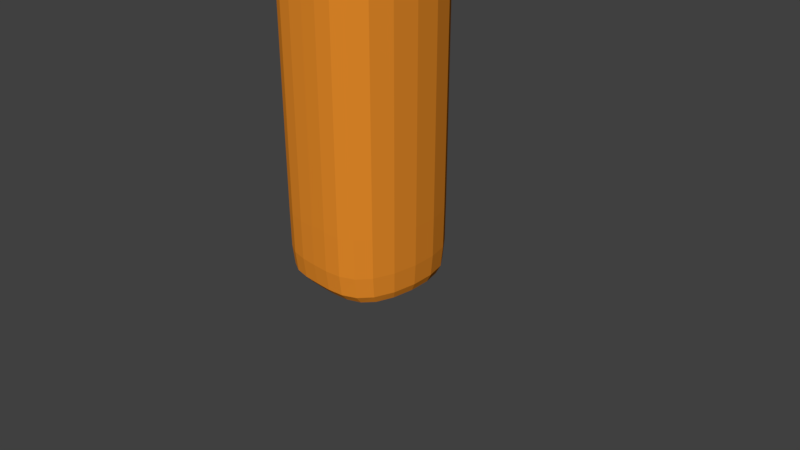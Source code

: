 # Source: hammer.blend  (saved by Blender 2.79.0; exported with 4.5.12 LTS)
import bpy
from mathutils import Matrix  # noqa: F401  (used for matrix-valued properties, if any)

bpy.ops.wm.read_factory_settings(use_empty=True)
scene = bpy.context.scene
scene.name = 'Scene'

# ---- collections
col_collection_1 = bpy.data.collections.new('Collection 1'); scene.collection.children.link(col_collection_1)

# ---- materials (node trees are filled in below, after node groups)
mat_material = bpy.data.materials.new('Material')
mat_material.alpha_threshold = 0.0
mat_material.use_transparent_shadow = False
mat_material.diffuse_color = (0.7943, 0.2605, 0.02307, 1.0)
mat_material.roughness = 0.5
mat_material.line_color = (0.0, 0.0, 0.0, 1.0)
mat_material_001 = bpy.data.materials.new('Material.001')
mat_material_001.alpha_threshold = 0.0
mat_material_001.use_transparent_shadow = False
mat_material_001.diffuse_color = (0.02773, 0.03411, 0.02581, 1.0)
mat_material_001.roughness = 0.5

# ---- material node trees

# ---- world
world_world = bpy.data.worlds.new('World'); scene.world = world_world
world_world.color = (0.05088, 0.05088, 0.05088)
world_world.use_sun_shadow = False
world_world.sun_shadow_jitter_overblur = 0.0
world_world.cycles.sampling_method = 'MANUAL'

# ---- cameras
cam_camera = bpy.data.cameras.new('Camera')
cam_camera.clip_end = 100.0
cam_camera.lens = 35.0
cam_camera.sensor_width = 32.0
cam_camera.sensor_height = 18.0
cam_camera.ortho_scale = 7.314
cam_camera.dof.focus_distance = 0.0
cam_camera.dof.aperture_fstop = 128.0

# ---- meshes
me_cube = bpy.data.meshes.new('Cube')
me_cube.from_pydata([(0.6237, 0.6237, -1.071), (0.6237, -0.6237, -1.071), (-0.6237, -0.6237, -1.071), (-0.6237, 0.6237, -1.071), (0.6359, 0.6359, 1.071), (0.6359, -0.6359, 1.071), (-0.6359, -0.6359, 1.071), (-0.6359, 0.6359, 1.071), (0.4582, -1.87, -0.4582), (-0.4582, -1.87, -0.4582), (0.4582, -1.87, 0.4582), (-0.4582, -1.87, 0.4582), (1.0, -1.534, -1.0), (-1.0, -1.534, -1.0), (1.0, -1.534, 1.0), (-1.0, -1.534, 1.0), (0.4582, -2.892, -0.4582), (-0.4582, -2.892, -0.4582), (0.4582, -2.892, 0.4582), (-0.4582, -2.892, 0.4582), (0.9618, -3.251, -0.9618), (-0.9618, -3.251, -0.9618), (0.9618, -3.251, 0.9618), (-0.9618, -3.251, 0.9618), (0.9012, -4.47, -0.9012), (-0.9012, -4.47, -0.9012), (0.9012, -4.47, 0.9012), (-0.9012, -4.47, 0.9012), (1.076, -4.373, -1.076), (-1.076, -4.373, -1.076), (1.076, -4.373, 1.076), (-1.076, -4.373, 1.076), (0.9947, -4.373, -0.9947), (-0.9947, -4.373, -0.9947), (0.9947, -4.373, 0.9947), (-0.9947, -4.373, 0.9947), (0.9705, 1.504, -0.1068), (-0.9705, 1.504, -0.1068), (0.9706, 1.504, 0.9705), (-0.9705, 1.504, 0.9705), (1.726e-07, 0.6762, -1.071), (4.391e-08, -0.6762, -1.071), (1.597e-07, 0.7173, 1.071), (-3.195e-07, -0.7173, 1.071), (-1.788e-07, -1.534, -1.0), (-6.557e-07, -1.534, 1.0), (-3.278e-07, -1.87, -0.4582), (-5.364e-07, -1.87, 0.4582), (-5.96e-07, -2.892, -0.4582), (-8.047e-07, -2.892, 0.4582), (-6.557e-07, -3.251, -0.9618), (-1.073e-06, -3.251, 0.9618), (-9.537e-07, -4.373, -1.076), (-1.431e-06, -4.373, 1.076), (-9.537e-07, -4.373, -0.9947), (-1.431e-06, -4.373, 0.9947), (-1.013e-06, -4.47, -0.9012), (-1.431e-06, -4.47, 0.9012), (2.98e-07, 1.504, -0.1068), (4.172e-07, 1.504, 0.9705), (-0.07668, 5.757, -1.094), (-0.07668, 5.678, -1.161), (-0.7566, 5.678, -1.161), (-0.7566, 5.757, -1.094), (0.8252, 5.757, -1.094), (0.8252, 5.678, -1.161), (0.1453, 5.678, -1.161), (0.1453, 5.757, -1.094), (-0.01917, 2.664, 0.04948), (-0.03834, 3.815, -0.05177), (-0.05751, 4.835, -0.4193), (-0.05751, 5.1, -0.1948), (-0.03834, 4.121, 0.4533), (-0.01917, 2.904, 0.848), (-0.9171, 2.664, 0.04948), (-0.8636, 3.815, -0.05177), (-0.8101, 4.835, -0.4193), (-0.9171, 2.904, 0.848), (-0.8636, 4.121, 0.4533), (-0.8101, 5.1, -0.1948), (0.9342, 2.664, 0.04948), (0.8979, 3.815, -0.05177), (0.8616, 4.835, -0.4193), (0.8616, 5.1, -0.1948), (0.8979, 4.121, 0.4533), (0.9342, 2.904, 0.848), (0.03633, 2.664, 0.04948), (0.07266, 3.815, -0.05177), (0.109, 4.835, -0.4193), (0.03633, 2.904, 0.848), (0.07266, 4.121, 0.4533), (0.109, 5.1, -0.1948), (1.071, 1.071, 1.071), (1.071, -1.071, 1.071), (2.384e-07, 1.071, 1.071), (-1.071, 1.071, 1.071), (-4.768e-07, -1.071, 1.071), (-1.071, -1.071, 1.071), (0.7173, 0.7173, 1.071), (0.7173, -0.7173, 1.071), (1.462e-07, 0.6359, 1.071), (-0.7173, 0.7173, 1.071), (-2.823e-07, -0.6359, 1.071), (-0.7173, -0.7173, 1.071), (1.462e-07, 0.6359, 1.845), (-2.823e-07, -0.6359, 1.845), (0.3733, 0.3733, 1.845), (0.3733, -0.3733, 1.845), (-0.3733, 0.3733, 1.845), (-0.3733, -0.3733, 1.845), (0.6359, 0.6359, 1.845), (0.6359, -0.6359, 1.845), (1.093e-07, 0.3733, 1.845), (-0.6359, 0.6359, 1.845), (-1.592e-07, -0.3733, 1.845), (-0.6359, -0.6359, 1.845), (1.071, 1.071, -1.071), (1.071, -1.071, -1.071), (2.384e-07, 1.071, -1.071), (-1.071, 1.071, -1.071), (0.0, -1.071, -1.071), (-1.071, -1.071, -1.071), (0.6762, 0.6762, -1.071), (0.6762, -0.6762, -1.071), (1.633e-07, 0.6237, -1.071), (-0.6762, 0.6762, -1.071), (5.316e-08, -0.6237, -1.071), (-0.6762, -0.6762, -1.071), (4.523e-08, -0.7118, -2.516), (1.709e-07, 0.7118, -2.516), (0.7118, 0.7118, -2.516), (0.7118, -0.7118, -2.516), (-0.7118, 0.7118, -2.516), (-0.7118, -0.7118, -2.516), (2.731e-08, -0.8953, -4.944), (1.854e-07, 0.8953, -4.944), (0.8953, 0.8953, -4.944), (0.8953, -0.8953, -4.944), (-0.8953, 0.8953, -4.944), (-0.8953, -0.8953, -4.944), (0.8953, 0.8953, -4.944), (0.8953, -0.8953, -4.944), (1.854e-07, 0.8953, -4.944), (-0.8953, 0.8953, -4.944), (2.731e-08, -0.8953, -4.944), (-0.8953, -0.8953, -4.944), (2.731e-08, -0.8953, -9.195), (1.854e-07, 0.8953, -9.195), (0.8953, 0.8953, -9.195), (0.8953, -0.8953, -9.195), (-0.8953, 0.8953, -9.195), (-0.8953, -0.8953, -9.195), (2.731e-08, -0.8953, -9.195), (1.854e-07, 0.8953, -9.195), (0.8953, 0.8953, -9.195), (0.8953, -0.8953, -9.195), (-0.8953, 0.8953, -9.195), (-0.8953, -0.8953, -9.195), (2.731e-08, -0.8953, -14.65), (1.854e-07, 0.8953, -14.65), (0.8853, 0.8853, -14.65), (0.8853, -0.8853, -14.65), (-0.8853, 0.8853, -14.65), (-0.8853, -0.8853, -14.65), (0.8953, 0.8953, -14.65), (0.8953, -0.8953, -14.65), (1.831e-07, 0.8853, -14.65), (-0.8953, 0.8953, -14.65), (2.964e-08, -0.8853, -14.65), (-0.8953, -0.8953, -14.65)], [], [(3, 124, 129, 132), (7, 6, 115, 113), (116, 92, 93, 117), (96, 97, 15, 45), (121, 97, 95, 119), (118, 119, 37, 58), (47, 11, 19, 49), (97, 121, 13, 15), (117, 93, 14, 12), (120, 117, 12, 44), (46, 9, 13, 44), (10, 8, 12, 14), (9, 11, 15, 13), (47, 10, 14, 45), (19, 17, 21, 23), (8, 10, 18, 16), (11, 9, 17, 19), (46, 8, 16, 48), (51, 23, 31, 53), (48, 16, 20, 50), (49, 19, 23, 51), (16, 18, 22, 20), (56, 57, 27, 25), (20, 22, 30, 28), (23, 21, 29, 31), (50, 20, 28, 52), (54, 33, 29, 52), (34, 32, 28, 30), (33, 35, 31, 29), (55, 34, 30, 53), (56, 25, 33, 54), (26, 24, 32, 34), (25, 27, 35, 33), (57, 26, 34, 55), (92, 116, 36, 38), (94, 92, 38, 59), (119, 95, 39, 37), (95, 94, 59, 39), (27, 57, 55, 35), (24, 56, 54, 32), (35, 55, 53, 31), (32, 54, 52, 28), (21, 50, 52, 29), (24, 26, 57, 56), (18, 49, 51, 22), (17, 48, 50, 21), (22, 51, 53, 30), (9, 46, 48, 17), (11, 47, 45, 15), (8, 46, 44, 12), (121, 120, 44, 13), (10, 47, 49, 18), (116, 118, 58, 36), (93, 96, 45, 14), (102, 5, 111, 105), (2, 3, 132, 133), (60, 61, 62, 63), (70, 61, 60, 71), (76, 62, 61, 70), (79, 63, 62, 76), (71, 60, 63, 79), (64, 65, 66, 67), (82, 65, 64, 83), (88, 66, 65, 82), (91, 67, 66, 88), (83, 64, 67, 91), (59, 73, 77, 39), (73, 72, 78, 77), (72, 71, 79, 78), (39, 77, 74, 37), (77, 78, 75, 74), (78, 79, 76, 75), (37, 74, 68, 58), (74, 75, 69, 68), (75, 76, 70, 69), (58, 68, 73, 59), (68, 69, 72, 73), (69, 70, 71, 72), (38, 85, 89, 59), (85, 84, 90, 89), (84, 83, 91, 90), (59, 89, 86, 58), (89, 90, 87, 86), (90, 91, 88, 87), (58, 86, 80, 36), (86, 87, 81, 80), (87, 88, 82, 81), (36, 80, 85, 38), (80, 81, 84, 85), (81, 82, 83, 84), (98, 99, 93, 92), (101, 42, 94, 95), (43, 103, 97, 96), (103, 101, 95, 97), (42, 98, 92, 94), (99, 43, 96, 93), (4, 5, 99, 98), (7, 100, 42, 101), (102, 6, 103, 43), (6, 7, 101, 103), (100, 4, 98, 42), (5, 102, 43, 99), (112, 108, 109, 114), (106, 112, 114, 107), (100, 7, 113, 104), (4, 100, 104, 110), (6, 102, 105, 115), (5, 4, 110, 111), (106, 107, 111, 110), (108, 112, 104, 113), (114, 109, 115, 105), (109, 108, 113, 115), (112, 106, 110, 104), (107, 114, 105, 111), (123, 122, 116, 117), (40, 125, 119, 118), (127, 41, 120, 121), (125, 127, 121, 119), (122, 40, 118, 116), (41, 123, 117, 120), (1, 0, 122, 123), (124, 3, 125, 40), (2, 126, 41, 127), (3, 2, 127, 125), (0, 124, 40, 122), (126, 1, 123, 41), (129, 130, 140, 142), (132, 129, 142, 143), (124, 0, 130, 129), (126, 2, 133, 128), (0, 1, 131, 130), (1, 126, 128, 131), (137, 144, 146, 149), (136, 137, 149, 148), (128, 133, 145, 134), (130, 131, 141, 140), (131, 128, 134, 141), (133, 132, 143, 145), (137, 136, 140, 141), (135, 138, 143, 142), (139, 144, 134, 145), (138, 139, 145, 143), (136, 135, 142, 140), (144, 137, 141, 134), (151, 150, 156, 157), (149, 146, 152, 155), (139, 138, 150, 151), (138, 135, 147, 150), (135, 136, 148, 147), (144, 139, 151, 146), (152, 157, 169, 158), (153, 154, 164, 159), (150, 147, 153, 156), (147, 148, 154, 153), (146, 151, 157, 152), (148, 149, 155, 154), (166, 168, 163, 162), (160, 161, 168, 166), (154, 155, 165, 164), (155, 152, 158, 165), (157, 156, 167, 169), (156, 153, 159, 167), (161, 160, 164, 165), (166, 162, 167, 159), (163, 168, 158, 169), (162, 163, 169, 167), (160, 166, 159, 164), (168, 161, 165, 158)])
me_cube.polygons.foreach_set('material_index', [0, 0, 1, 1, 1, 1, 1, 1, 1, 1, 1, 1, 1, 1, 1, 1, 1, 1, 1, 1, 1, 1, 1, 1, 1, 1, 1, 1, 1, 1, 1, 1, 1, 1, 1, 1, 1, 1, 1, 1, 1, 1, 1, 1, 1, 1, 1, 1, 1, 1, 1, 1, 1, 1, 0, 0, 1, 1, 1, 1, 1, 1, 1, 1, 1, 1, 1, 1, 1, 1, 1, 1, 1, 1, 1, 1, 1, 1, 1, 1, 1, 1, 1, 1, 1, 1, 1, 1, 1, 1, 1, 1, 1, 1, 1, 1, 1, 1, 1, 1, 1, 1, 0, 0, 0, 0, 0, 0, 0, 0, 0, 0, 0, 0, 1, 1, 1, 1, 1, 1, 1, 1, 1, 1, 1, 1, 0, 0, 0, 0, 0, 0, 0, 0, 0, 0, 0, 0, 0, 0, 0, 0, 0, 0, 0, 0, 0, 0, 0, 0, 0, 0, 0, 0, 0, 0, 0, 0, 0, 0, 0, 0, 0, 0, 0, 0, 0, 0])
me_cube.materials.append(mat_material)
me_cube.materials.append(mat_material_001)
me_cube.use_remesh_preserve_volume = False
me_cube.use_remesh_preserve_attributes = False
me_cube.use_mirror_vertex_groups = False
me_cube.update()

# ---- objects
ob_cube = bpy.data.objects.new('Cube', me_cube)
ob_camera = bpy.data.objects.new('Camera', cam_camera)

# ---- transforms, parenting, visibility, modifiers, constraints
ob_cube.location = (0.0, 0.0, 14.44)
ob_cube.lock_rotations_4d = False
ob_cube.empty_display_type = 'ARROWS'
ob_cube.lineart.crease_threshold = 0.0
_m = ob_cube.modifiers.new('Subsurf', 'SUBSURF')
_m.uv_smooth = 'PRESERVE_CORNERS'
_m.quality = 2
_m.levels = 2
_m.show_only_control_edges = False
ob_camera.location = (7.481, -6.508, 5.344)
ob_camera.rotation_euler = (1.109, 0.0, 0.8149)
ob_camera.lock_rotations_4d = False
ob_camera.empty_display_type = 'ARROWS'
ob_camera.color = (0.0, 0.0, 0.0, 0.0)
ob_camera.display_type = 'WIRE'
ob_camera.lineart.crease_threshold = 0.0

# ---- collection membership
col_collection_1.objects.link(ob_cube)
col_collection_1.objects.link(ob_camera)

# ---- scene / render settings (as saved in the file)
scene.camera = ob_camera
scene.frame_start = 1; scene.frame_end = 250; scene.frame_set(27)
scene.render.engine = 'BLENDER_EEVEE_NEXT'
scene.render.resolution_percentage = 50
scene.render.dither_intensity = 0.0
scene.cycles.use_denoising = False
scene.cycles.samples = 128
scene.cycles.sampling_pattern = 'TABULATED_SOBOL'
scene.cycles.use_adaptive_sampling = False
scene.cycles.use_light_tree = False
scene.cycles.blur_glossy = 0.0
scene.cycles.sample_clamp_indirect = 0.0
scene.view_settings.view_transform = 'Standard'
bpy.context.view_layer.update()

# ---- added for rendering (the .blend has no usable light): sun
light_auto_sun = bpy.data.lights.new('AutoSun', 'SUN')
light_auto_sun.energy = 3.0
light_auto_sun.angle = 0.0523599
ob_auto_sun = bpy.data.objects.new('AutoSun', light_auto_sun)
scene.collection.objects.link(ob_auto_sun)
ob_auto_sun.rotation_euler = (0.872665, 0.174533, 0.523599)
bpy.context.view_layer.update()
